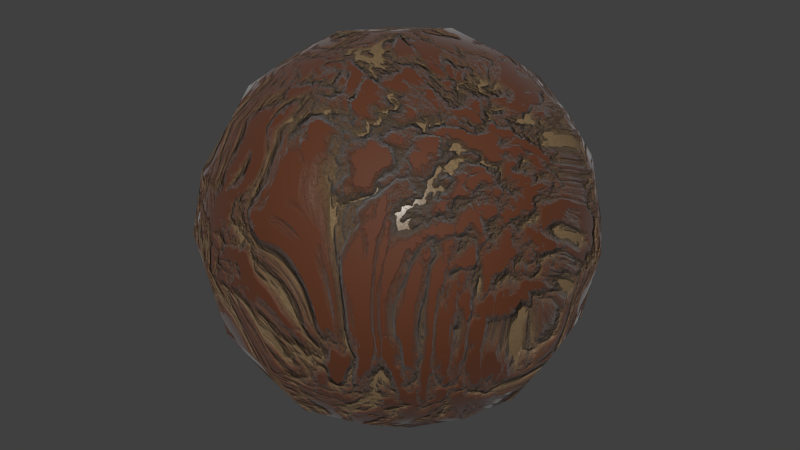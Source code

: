# Source: 118-dry-mud.blend  (saved by Blender 2.79.0; exported with 4.5.12 LTS)
import bpy
from mathutils import Matrix  # noqa: F401  (used for matrix-valued properties, if any)

bpy.ops.wm.read_factory_settings(use_empty=True)
scene = bpy.context.scene
scene.name = 'Scene'

# ---- collections
col_collection_1 = bpy.data.collections.new('Collection 1'); scene.collection.children.link(col_collection_1)

# ---- materials (node trees are filled in below, after node groups)
mat_mud = bpy.data.materials.new('Mud')
mat_mud.alpha_threshold = 0.0
mat_mud.roughness = 0.25

# ---- node groups
ng_nodegroup_004 = bpy.data.node_groups.new('NodeGroup.004', 'ShaderNodeTree')
_s = ng_nodegroup_004.interface.new_socket(name='Shader', in_out='OUTPUT', socket_type='NodeSocketShader')
_s = ng_nodegroup_004.interface.new_socket(name='Displacement', in_out='OUTPUT', socket_type='NodeSocketColor')
_s.default_value = (0.0, 0.0, 0.0, 0.0)
_s = ng_nodegroup_004.interface.new_socket(name='Scale', in_out='INPUT', socket_type='NodeSocketFloat')
_s.default_value = 1.0
_s.min_value = -1000.0
_s.max_value = 1000.0
_s = ng_nodegroup_004.interface.new_socket(name='Scale', in_out='INPUT', socket_type='NodeSocketFloat')
_s.default_value = 10.0
_s.min_value = -1000.0
_s.max_value = 1000.0
_s = ng_nodegroup_004.interface.new_socket(name='Color', in_out='INPUT', socket_type='NodeSocketColor')
_s.default_value = (0.09708, 0.02607, 0.007587, 1.0)
_s = ng_nodegroup_004.interface.new_socket(name='Color', in_out='INPUT', socket_type='NodeSocketColor')
_s.default_value = (0.2377, 0.1564, 0.07957, 1.0)
_N = ng_nodegroup_004.nodes; _L = ng_nodegroup_004.links
n0 = _N.new('ShaderNodeTexNoise'); n0.name = 'Noise Texture'; n0.location = (-730, -388)
n0.inputs[3].default_value = 20.0
n0.inputs[8].default_value = 2.5
n1 = _N.new('ShaderNodeTexVoronoi'); n1.name = 'Voronoi Texture'; n1.location = (-510, -372)
n2 = _N.new('ShaderNodeValToRGB'); n2.name = 'ColorRamp'; n2.location = (-286, -342)
while len(n2.color_ramp.elements) > 1: n2.color_ramp.elements.remove(n2.color_ramp.elements[-1])
n2.color_ramp.elements[0].position = 0.1727; n2.color_ramp.elements[0].color = (0.0, 0.0, 0.0, 1.0)
_e = n2.color_ramp.elements.new(0.3432); _e.color = (0.1752, 0.1752, 0.1752, 1.0)
_e = n2.color_ramp.elements.new(0.6591); _e.color = (1.0, 1.0, 1.0, 1.0)
n3 = _N.new('ShaderNodeTexNoise'); n3.name = 'Noise Texture.001'; n3.location = (-730, -638)
n3.inputs[2].default_value = 200.0
n3.inputs[3].default_value = 20.0
n4 = _N.new('ShaderNodeTexVoronoi'); n4.name = 'Voronoi Texture.001'; n4.location = (-510, -622)
n4.inputs[2].default_value = 15.0
n5 = _N.new('ShaderNodeValToRGB'); n5.name = 'ColorRamp.001'; n5.location = (-286, -591)
while len(n5.color_ramp.elements) > 1: n5.color_ramp.elements.remove(n5.color_ramp.elements[-1])
n5.color_ramp.elements[0].position = 0.5227; n5.color_ramp.elements[0].color = (0.0, 0.0, 0.0, 1.0)
_e = n5.color_ramp.elements.new(0.6136); _e.color = (1.0, 1.0, 1.0, 1.0)
n6 = _N.new('ShaderNodeMix'); n6.name = 'Mix'; n6.location = (121, -313)
n6.data_type = 'RGBA'
n6.blend_type = 'MULTIPLY'
n7 = _N.new('ShaderNodeMath'); n7.name = 'Math'; n7.location = (360, -310)
n7.operation = 'MULTIPLY'
n7.inputs[1].default_value = 2.0
n8 = _N.new('ShaderNodeBsdfAnisotropic'); n8.name = 'Glossy BSDF'; n8.location = (350, 394)
n8.distribution = 'GGX'
n8.inputs[1].default_value = 0.7071
n9 = _N.new('ShaderNodeBsdfDiffuse'); n9.name = 'Diffuse BSDF'; n9.location = (349, 524)
n10 = _N.new('ShaderNodeMixShader'); n10.name = 'Mix Shader.001'; n10.location = (670, 471)
n11 = _N.new('ShaderNodeFresnel'); n11.name = 'Fresnel'; n11.location = (345, 638)
n11.inputs[0].default_value = 1.45
n12 = _N.new('ShaderNodeBsdfAnisotropic'); n12.name = 'Glossy BSDF.001'; n12.location = (357, -23)
n12.distribution = 'GGX'
n12.inputs[1].default_value = 0.3162
n13 = _N.new('ShaderNodeBsdfDiffuse'); n13.name = 'Diffuse BSDF.001'; n13.location = (355, 107)
n14 = _N.new('ShaderNodeFresnel'); n14.name = 'Fresnel.001'; n14.location = (352, 221)
n14.inputs[0].default_value = 1.45
n15 = _N.new('ShaderNodeMixShader'); n15.name = 'Mix Shader.002'; n15.location = (676, 54)
n16 = _N.new('ShaderNodeInvert'); n16.name = 'Invert'; n16.location = (748, -327)
n17 = _N.new('ShaderNodeMixShader'); n17.name = 'Mix Shader'; n17.location = (923, 290)
n18 = _N.new('NodeGroupOutput'); n18.name = 'Group Output'; n18.location = (1123, 0)
n19 = _N.new('NodeGroupInput'); n19.name = 'Group Input'; n19.location = (-1123, -19)
n20 = _N.new('ShaderNodeMath'); n20.name = 'Math.001'; n20.location = (0, 0)
n20.operation = 'MULTIPLY'
n21 = _N.new('ShaderNodeMath'); n21.name = 'Math.002'; n21.location = (0, 0)
n21.operation = 'MULTIPLY'
_L.new(n0.outputs[1], n1.inputs[0])
_L.new(n2.outputs[0], n6.inputs[6])
_L.new(n6.outputs[2], n7.inputs[0])
_L.new(n3.outputs[1], n4.inputs[0])
_L.new(n5.outputs[0], n6.inputs[7])
_L.new(n7.outputs[0], n16.inputs[1])
_L.new(n17.outputs[0], n18.inputs[0])
_L.new(n9.outputs[0], n10.inputs[1])
_L.new(n8.outputs[0], n10.inputs[2])
_L.new(n11.outputs[0], n10.inputs[0])
_L.new(n13.outputs[0], n15.inputs[1])
_L.new(n12.outputs[0], n15.inputs[2])
_L.new(n14.outputs[0], n15.inputs[0])
_L.new(n15.outputs[0], n17.inputs[2])
_L.new(n7.outputs[0], n17.inputs[0])
_L.new(n16.outputs[0], n18.inputs[1])
_L.new(n10.outputs[0], n17.inputs[1])
_L.new(n19.outputs[0], n0.inputs[2])
_L.new(n19.outputs[1], n1.inputs[2])
_L.new(n19.outputs[2], n9.inputs[0])
_L.new(n19.outputs[3], n13.inputs[0])
_L.new(n20.outputs[0], n2.inputs[0])
_L.new(n1.outputs[0], n20.inputs[0])
_L.new(n1.outputs[0], n20.inputs[1])
_L.new(n21.outputs[0], n5.inputs[0])
_L.new(n4.outputs[0], n21.inputs[0])
_L.new(n4.outputs[0], n21.inputs[1])
n18.is_active_output = True

# ---- material node trees
mat_mud.use_nodes = True; mat_mud.node_tree.nodes.clear()
_N = mat_mud.node_tree.nodes; _L = mat_mud.node_tree.links
n0 = _N.new('ShaderNodeOutputMaterial'); n0.name = 'Material Output'; n0.location = (274, 40)
n1 = _N.new('ShaderNodeGroup'); n1.name = 'Group'; n1.location = (-274, -40)
n1.node_tree = ng_nodegroup_004
n1.inputs[0].default_value = 1.0
n1.inputs[1].default_value = 10.0
n1.inputs[2].default_value = (0.09708, 0.02607, 0.007587, 1.0)
n1.inputs[3].default_value = (0.2377, 0.1564, 0.07957, 1.0)
n2 = _N.new('ShaderNodeDisplacement'); n2.name = 'Displacement'; n2.location = (0, 0)
n2.inputs[1].default_value = 0.0
n2.inputs[2].default_value = 0.1
_L.new(n1.outputs[0], n0.inputs[0])
_L.new(n1.outputs[1], n2.inputs[0])
_L.new(n2.outputs[0], n0.inputs[2])
n0.is_active_output = True

# ---- world
world_world = bpy.data.worlds.new('World'); scene.world = world_world
world_world.color = (0.05088, 0.05088, 0.05088)
world_world.use_sun_shadow = False
world_world.sun_shadow_jitter_overblur = 0.0
world_world.cycles.sampling_method = 'NONE'
world_world.cycles.sample_map_resolution = 256

# ---- meshes
me_test = bpy.data.meshes.new('Test')
me_test.from_pydata([(4.54e-08, 1.118e-07, -0.8785), (0.3507, 3.725e-08, -0.8194), (-2.235e-08, -0.3507, -0.8194), (-0.3507, 1.639e-07, -0.8194), (1.043e-07, 0.3507, -0.8194), (0.3264, 0.3264, -0.7639), (0.3264, -0.3264, -0.7639), (-0.3264, -0.3264, -0.7639), (-0.3264, 0.3264, -0.7639), (-1.136e-07, -1.648e-07, 0.8785), (0.0, 0.3507, 0.8194), (-0.3507, -4.47e-08, 0.8194), (-2.235e-07, -0.3507, 0.8194), (0.3507, -2.682e-07, 0.8194), (0.3264, 0.3264, 0.7639), (-0.3264, 0.3264, 0.7639), (-0.3264, -0.3264, 0.7639), (0.3264, -0.3264, 0.7639), (0.8785, -2.608e-07, 0.0), (0.8194, 0.3507, 0.0), (0.8194, -3.129e-07, 0.3507), (0.8194, -0.3507, 0.0), (0.8194, -1.714e-07, -0.3507), (0.7639, 0.3264, -0.3264), (0.7639, 0.3264, 0.3264), (0.7639, -0.3264, 0.3264), (0.7639, -0.3264, -0.3264), (-2.608e-07, -0.8785, 0.0), (0.3507, -0.8194, 0.0), (-3.055e-07, -0.8194, 0.3507), (-0.3507, -0.8194, 0.0), (-1.937e-07, -0.8194, -0.3507), (0.3264, -0.7639, -0.3264), (0.3264, -0.7639, 0.3264), (-0.3264, -0.7639, 0.3264), (-0.3264, -0.7639, -0.3264), (-0.8785, 1.849e-07, 0.0), (-0.8194, -0.3507, 0.0), (-0.8194, 1.341e-07, 0.3507), (-0.8194, 0.3507, 0.0), (-0.8194, 1.937e-07, -0.3507), (-0.7639, -0.3264, -0.3264), (-0.7639, -0.3264, 0.3264), (-0.7639, 0.3264, 0.3264), (-0.7639, 0.3264, -0.3264), (1.963e-07, 0.8785, 0.0), (0.3507, 0.8194, 0.0), (1.788e-07, 0.8194, -0.3507), (-0.3507, 0.8194, 0.0), (1.714e-07, 0.8194, 0.3507), (0.3264, 0.7639, 0.3264), (0.3264, 0.7639, -0.3264), (-0.3264, 0.7639, -0.3264), (-0.3264, 0.7639, 0.3264), (0.599, 0.3021, -0.599), (0.6432, -6.333e-08, -0.6432), (0.599, -0.3021, -0.599), (0.3021, 0.599, -0.599), (1.462e-07, 0.6432, -0.6432), (-0.3021, 0.599, -0.599), (0.599, 0.599, -0.3021), (0.6432, 0.6432, 0.0), (0.599, 0.599, 0.3021), (0.3021, -0.599, -0.599), (-9.872e-08, -0.6432, -0.6432), (-0.3021, -0.599, -0.599), (0.599, -0.599, -0.3021), (0.6432, -0.6432, 0.0), (0.599, -0.599, 0.3021), (-0.599, -0.3021, -0.599), (-0.6432, 1.9e-07, -0.6432), (-0.599, 0.3021, -0.599), (-0.599, -0.599, -0.3021), (-0.6432, -0.6432, 0.0), (-0.599, -0.599, 0.3021), (-0.599, 0.599, -0.3021), (-0.6432, 0.6432, 0.0), (-0.599, 0.599, 0.3021), (0.599, 0.3021, 0.599), (0.6432, -3.316e-07, 0.6432), (0.599, -0.3021, 0.599), (0.3021, 0.599, 0.599), (1.146e-07, 0.6432, 0.6432), (-0.3021, 0.599, 0.599), (0.3021, -0.599, 0.599), (-2.962e-07, -0.6432, 0.6432), (-0.3021, -0.599, 0.599), (-0.599, -0.3021, 0.599), (-0.6432, 6.333e-08, 0.6432), (-0.599, 0.3021, 0.599), (0.5093, 0.5093, -0.5093), (0.5093, -0.5093, -0.5093), (-0.5093, -0.5093, -0.5093), (-0.5093, 0.5093, -0.5093), (0.5093, 0.5093, 0.5093), (0.5093, -0.5093, 0.5093), (-0.5093, -0.5093, 0.5093), (-0.5093, 0.5093, 0.5093)], [], [(0, 4, 5, 1), (1, 5, 54, 55), (4, 58, 57, 5), (5, 57, 90, 54), (0, 1, 6, 2), (2, 6, 63, 64), (1, 55, 56, 6), (6, 56, 91, 63), (0, 2, 7, 3), (3, 7, 69, 70), (2, 64, 65, 7), (7, 65, 92, 69), (0, 3, 8, 4), (4, 8, 59, 58), (3, 70, 71, 8), (8, 71, 93, 59), (9, 13, 14, 10), (10, 14, 81, 82), (13, 79, 78, 14), (14, 78, 94, 81), (9, 10, 15, 11), (11, 15, 89, 88), (10, 82, 83, 15), (15, 83, 97, 89), (9, 11, 16, 12), (12, 16, 86, 85), (11, 88, 87, 16), (16, 87, 96, 86), (9, 12, 17, 13), (13, 17, 80, 79), (12, 85, 84, 17), (17, 84, 95, 80), (18, 22, 23, 19), (19, 23, 60, 61), (22, 55, 54, 23), (23, 54, 90, 60), (18, 19, 24, 20), (20, 24, 78, 79), (19, 61, 62, 24), (24, 62, 94, 78), (18, 20, 25, 21), (21, 25, 68, 67), (20, 79, 80, 25), (25, 80, 95, 68), (18, 21, 26, 22), (22, 26, 56, 55), (21, 67, 66, 26), (26, 66, 91, 56), (27, 31, 32, 28), (28, 32, 66, 67), (31, 64, 63, 32), (32, 63, 91, 66), (27, 28, 33, 29), (29, 33, 84, 85), (28, 67, 68, 33), (33, 68, 95, 84), (27, 29, 34, 30), (30, 34, 74, 73), (29, 85, 86, 34), (34, 86, 96, 74), (27, 30, 35, 31), (31, 35, 65, 64), (30, 73, 72, 35), (35, 72, 92, 65), (36, 40, 41, 37), (37, 41, 72, 73), (40, 70, 69, 41), (41, 69, 92, 72), (36, 37, 42, 38), (38, 42, 87, 88), (37, 73, 74, 42), (42, 74, 96, 87), (36, 38, 43, 39), (39, 43, 77, 76), (38, 88, 89, 43), (43, 89, 97, 77), (36, 39, 44, 40), (40, 44, 71, 70), (39, 76, 75, 44), (44, 75, 93, 71), (45, 49, 50, 46), (46, 50, 62, 61), (49, 82, 81, 50), (50, 81, 94, 62), (45, 46, 51, 47), (47, 51, 57, 58), (46, 61, 60, 51), (51, 60, 90, 57), (45, 47, 52, 48), (48, 52, 75, 76), (47, 58, 59, 52), (52, 59, 93, 75), (45, 48, 53, 49), (49, 53, 83, 82), (48, 76, 77, 53), (53, 77, 97, 83)])
me_test.polygons.foreach_set('use_smooth', [True] * 96)
me_test.materials.append(mat_mud)
me_test.use_remesh_preserve_volume = False
me_test.use_remesh_preserve_attributes = False
me_test.use_mirror_vertex_groups = False
me_test.update()

# ---- objects
ob_test = bpy.data.objects.new('Test', me_test)

# ---- transforms, parenting, visibility, modifiers, constraints
ob_test.location = (0.0, 0.0, 0.0)
ob_test.lock_rotations_4d = False
ob_test.empty_display_type = 'ARROWS'
ob_test.lineart.crease_threshold = 0.0

# ---- collection membership
col_collection_1.objects.link(ob_test)

# ---- scene / render settings (as saved in the file)
scene.frame_start = 1; scene.frame_end = 250; scene.frame_set(1)
scene.render.engine = 'CYCLES'
scene.render.resolution_percentage = 50
scene.render.dither_intensity = 0.0
scene.cycles.use_denoising = False
scene.cycles.samples = 10
scene.cycles.sampling_pattern = 'TABULATED_SOBOL'
scene.cycles.light_sampling_threshold = 0.0
scene.cycles.use_adaptive_sampling = False
scene.cycles.use_light_tree = False
scene.cycles.blur_glossy = 0.0
scene.cycles.volume_bounces = 1
scene.cycles.pixel_filter_type = 'GAUSSIAN'
scene.cycles.sample_clamp_indirect = 0.0
scene.view_settings.view_transform = 'Standard'
bpy.context.view_layer.update()

# ---- added for rendering (the .blend has no active camera and no usable light): camera, sun
cam_auto = bpy.data.cameras.new('AutoCamera')
cam_auto.lens = 50.0
cam_auto.sensor_width = 36.0
cam_auto.clip_end = 1000.0
ob_auto_camera = bpy.data.objects.new('AutoCamera', cam_auto)
scene.collection.objects.link(ob_auto_camera)
ob_auto_camera.location = (2.81557, -3.37868, 2.25245)
ob_auto_camera.rotation_euler = (1.09748, -7.21219e-08, 0.694738)
scene.camera = ob_auto_camera
light_auto_sun = bpy.data.lights.new('AutoSun', 'SUN')
light_auto_sun.energy = 3.0
light_auto_sun.angle = 0.0523599
ob_auto_sun = bpy.data.objects.new('AutoSun', light_auto_sun)
scene.collection.objects.link(ob_auto_sun)
ob_auto_sun.rotation_euler = (0.872665, 0.174533, 0.523599)
bpy.context.view_layer.update()
